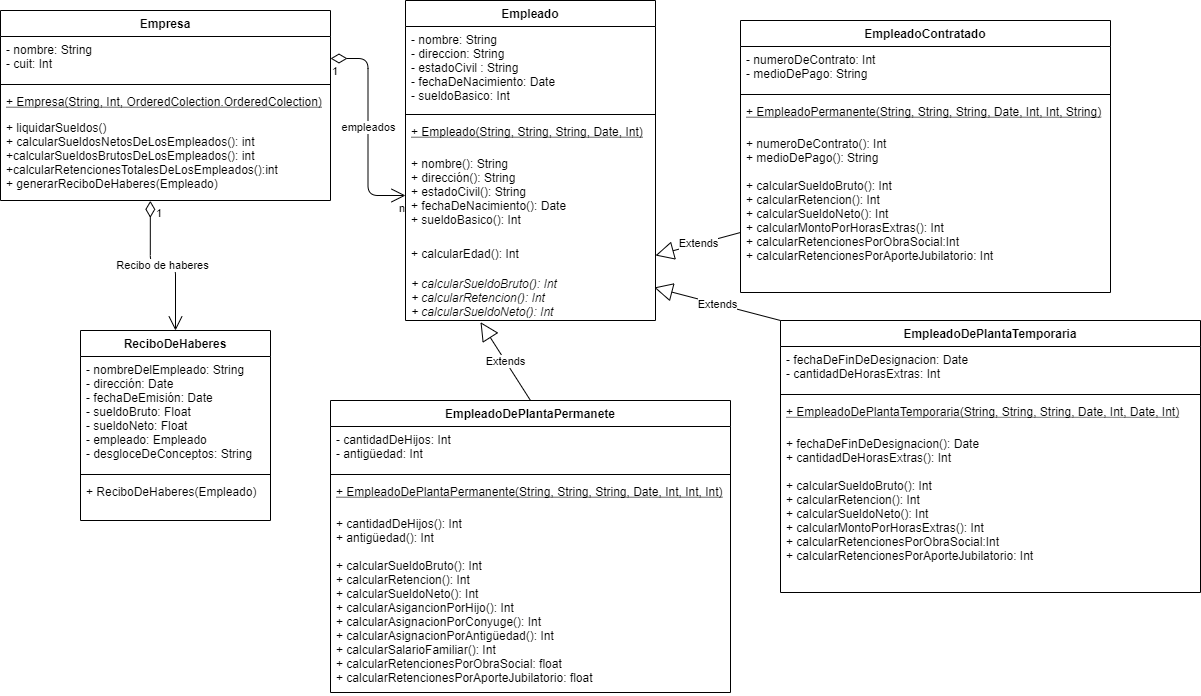

The diagram above was exported from draw.io. Its source (the exported page's mxGraphModel, read from the mxfile embedded in the PNG):
<mxGraphModel dx="1929" dy="492" grid="1" gridSize="10" guides="1" tooltips="1" connect="1" arrows="1" fold="1" page="1" pageScale="1" pageWidth="827" pageHeight="1169" math="0" shadow="0">
  <root>
    <mxCell id="0" />
    <mxCell id="1" parent="0" />
    <mxCell id="SsLZAsBvjcdMYVs6UpHq-1" value="Empresa" style="swimlane;fontStyle=1;align=center;verticalAlign=top;childLayout=stackLayout;horizontal=1;startSize=26;horizontalStack=0;resizeParent=1;resizeParentMax=0;resizeLast=0;collapsible=1;marginBottom=0;" parent="1" vertex="1">
      <mxGeometry x="-100" y="20" width="330" height="190" as="geometry" />
    </mxCell>
    <mxCell id="SsLZAsBvjcdMYVs6UpHq-2" value="- nombre: String&#10;- cuit: Int&#10;" style="text;strokeColor=none;fillColor=none;align=left;verticalAlign=top;spacingLeft=4;spacingRight=4;overflow=hidden;rotatable=0;points=[[0,0.5],[1,0.5]];portConstraint=eastwest;" parent="SsLZAsBvjcdMYVs6UpHq-1" vertex="1">
      <mxGeometry y="26" width="330" height="44" as="geometry" />
    </mxCell>
    <mxCell id="SsLZAsBvjcdMYVs6UpHq-3" value="" style="line;strokeWidth=1;fillColor=none;align=left;verticalAlign=middle;spacingTop=-1;spacingLeft=3;spacingRight=3;rotatable=0;labelPosition=right;points=[];portConstraint=eastwest;" parent="SsLZAsBvjcdMYVs6UpHq-1" vertex="1">
      <mxGeometry y="70" width="330" height="8" as="geometry" />
    </mxCell>
    <mxCell id="SsLZAsBvjcdMYVs6UpHq-23" value="+ Empresa(String, Int, OrderedColection.OrderedColection)" style="text;strokeColor=none;fillColor=none;align=left;verticalAlign=top;spacingLeft=4;spacingRight=4;overflow=hidden;rotatable=0;points=[[0,0.5],[1,0.5]];portConstraint=eastwest;fontStyle=4" parent="SsLZAsBvjcdMYVs6UpHq-1" vertex="1">
      <mxGeometry y="78" width="330" height="26" as="geometry" />
    </mxCell>
    <mxCell id="2AIztZ-40m_1jj52R79O-4" value="+ liquidarSueldos()&#10;+ calcularSueldosNetosDeLosEmpleados(): int&#10;+calcularSueldosBrutosDeLosEmpleados(): int&#10;+calcularRetencionesTotalesDeLosEmpleados():int&#10;+ generarReciboDeHaberes(Empleado)" style="text;strokeColor=none;fillColor=none;align=left;verticalAlign=top;spacingLeft=4;spacingRight=4;overflow=hidden;rotatable=0;points=[[0,0.5],[1,0.5]];portConstraint=eastwest;" parent="SsLZAsBvjcdMYVs6UpHq-1" vertex="1">
      <mxGeometry y="104" width="330" height="86" as="geometry" />
    </mxCell>
    <mxCell id="SsLZAsBvjcdMYVs6UpHq-7" value="Empleado" style="swimlane;fontStyle=1;align=center;verticalAlign=top;childLayout=stackLayout;horizontal=1;startSize=26;horizontalStack=0;resizeParent=1;resizeParentMax=0;resizeLast=0;collapsible=1;marginBottom=0;" parent="1" vertex="1">
      <mxGeometry x="305" y="10" width="250" height="320" as="geometry" />
    </mxCell>
    <mxCell id="SsLZAsBvjcdMYVs6UpHq-8" value="- nombre: String&#10;- direccion: String&#10;- estadoCivil : String&#10;- fechaDeNacimiento: Date&#10;- sueldoBasico: Int&#10;&#10;" style="text;strokeColor=none;fillColor=none;align=left;verticalAlign=top;spacingLeft=4;spacingRight=4;overflow=hidden;rotatable=0;points=[[0,0.5],[1,0.5]];portConstraint=eastwest;" parent="SsLZAsBvjcdMYVs6UpHq-7" vertex="1">
      <mxGeometry y="26" width="250" height="84" as="geometry" />
    </mxCell>
    <mxCell id="SsLZAsBvjcdMYVs6UpHq-9" value="" style="line;strokeWidth=1;fillColor=none;align=left;verticalAlign=middle;spacingTop=-1;spacingLeft=3;spacingRight=3;rotatable=0;labelPosition=right;points=[];portConstraint=eastwest;" parent="SsLZAsBvjcdMYVs6UpHq-7" vertex="1">
      <mxGeometry y="110" width="250" height="8" as="geometry" />
    </mxCell>
    <mxCell id="SsLZAsBvjcdMYVs6UpHq-19" value="+ Empleado(String, String, String, Date, Int)" style="text;strokeColor=none;fillColor=none;align=left;verticalAlign=top;spacingLeft=4;spacingRight=4;overflow=hidden;rotatable=0;points=[[0,0.5],[1,0.5]];portConstraint=eastwest;fontStyle=4" parent="SsLZAsBvjcdMYVs6UpHq-7" vertex="1">
      <mxGeometry y="118" width="250" height="32" as="geometry" />
    </mxCell>
    <mxCell id="SsLZAsBvjcdMYVs6UpHq-10" value="+ nombre(): String&#10;+ dirección(): String&#10;+ estadoCivil(): String&#10;+ fechaDeNacimiento(): Date&#10;+ sueldoBasico(): Int&#10;&#10;" style="text;strokeColor=none;fillColor=none;align=left;verticalAlign=top;spacingLeft=4;spacingRight=4;overflow=hidden;rotatable=0;points=[[0,0.5],[1,0.5]];portConstraint=eastwest;fontStyle=0" parent="SsLZAsBvjcdMYVs6UpHq-7" vertex="1">
      <mxGeometry y="150" width="250" height="90" as="geometry" />
    </mxCell>
    <mxCell id="2AIztZ-40m_1jj52R79O-1" value="+ calcularEdad(): Int" style="text;strokeColor=none;fillColor=none;align=left;verticalAlign=top;spacingLeft=4;spacingRight=4;overflow=hidden;rotatable=0;points=[[0,0.5],[1,0.5]];portConstraint=eastwest;" parent="SsLZAsBvjcdMYVs6UpHq-7" vertex="1">
      <mxGeometry y="240" width="250" height="30" as="geometry" />
    </mxCell>
    <mxCell id="Zpvt8sMUA4Ey5f86JMzf-3" value="+ calcularSueldoBruto(): Int&#10;+ calcularRetencion(): Int&#10;+ calcularSueldoNeto(): Int" style="text;strokeColor=none;fillColor=none;align=left;verticalAlign=top;spacingLeft=4;spacingRight=4;overflow=hidden;rotatable=0;points=[[0,0.5],[1,0.5]];portConstraint=eastwest;fontStyle=2" parent="SsLZAsBvjcdMYVs6UpHq-7" vertex="1">
      <mxGeometry y="270" width="250" height="50" as="geometry" />
    </mxCell>
    <mxCell id="SsLZAsBvjcdMYVs6UpHq-20" value="empleados" style="endArrow=open;html=1;endSize=12;startArrow=diamondThin;startSize=14;startFill=0;edgeStyle=orthogonalEdgeStyle;exitX=1;exitY=0.5;exitDx=0;exitDy=0;entryX=0;entryY=0.5;entryDx=0;entryDy=0;" parent="1" source="SsLZAsBvjcdMYVs6UpHq-2" target="SsLZAsBvjcdMYVs6UpHq-10" edge="1">
      <mxGeometry relative="1" as="geometry">
        <mxPoint x="250" y="229.57999999999998" as="sourcePoint" />
        <mxPoint x="410" y="229.57999999999998" as="targetPoint" />
      </mxGeometry>
    </mxCell>
    <mxCell id="SsLZAsBvjcdMYVs6UpHq-21" value="1" style="edgeLabel;resizable=0;html=1;align=left;verticalAlign=top;" parent="SsLZAsBvjcdMYVs6UpHq-20" connectable="0" vertex="1">
      <mxGeometry x="-1" relative="1" as="geometry" />
    </mxCell>
    <mxCell id="SsLZAsBvjcdMYVs6UpHq-22" value="n" style="edgeLabel;resizable=0;html=1;align=right;verticalAlign=top;" parent="SsLZAsBvjcdMYVs6UpHq-20" connectable="0" vertex="1">
      <mxGeometry x="1" relative="1" as="geometry" />
    </mxCell>
    <mxCell id="SsLZAsBvjcdMYVs6UpHq-28" value="EmpleadoDePlantaPermanete" style="swimlane;fontStyle=1;align=center;verticalAlign=top;childLayout=stackLayout;horizontal=1;startSize=26;horizontalStack=0;resizeParent=1;resizeParentMax=0;resizeLast=0;collapsible=1;marginBottom=0;" parent="1" vertex="1">
      <mxGeometry x="230" y="410" width="400" height="292" as="geometry" />
    </mxCell>
    <mxCell id="SsLZAsBvjcdMYVs6UpHq-29" value="- cantidadDeHijos: Int&#10;- antigüedad: Int&#10;" style="text;strokeColor=none;fillColor=none;align=left;verticalAlign=top;spacingLeft=4;spacingRight=4;overflow=hidden;rotatable=0;points=[[0,0.5],[1,0.5]];portConstraint=eastwest;" parent="SsLZAsBvjcdMYVs6UpHq-28" vertex="1">
      <mxGeometry y="26" width="400" height="44" as="geometry" />
    </mxCell>
    <mxCell id="SsLZAsBvjcdMYVs6UpHq-30" value="" style="line;strokeWidth=1;fillColor=none;align=left;verticalAlign=middle;spacingTop=-1;spacingLeft=3;spacingRight=3;rotatable=0;labelPosition=right;points=[];portConstraint=eastwest;" parent="SsLZAsBvjcdMYVs6UpHq-28" vertex="1">
      <mxGeometry y="70" width="400" height="8" as="geometry" />
    </mxCell>
    <mxCell id="iWdBcOCbjjuNNbabTsUl-3" value="+ EmpleadoDePlantaPermanente(String, String, String, Date, Int, Int, Int)" style="text;strokeColor=none;fillColor=none;align=left;verticalAlign=top;spacingLeft=4;spacingRight=4;overflow=hidden;rotatable=0;points=[[0,0.5],[1,0.5]];portConstraint=eastwest;fontStyle=4" vertex="1" parent="SsLZAsBvjcdMYVs6UpHq-28">
      <mxGeometry y="78" width="400" height="32" as="geometry" />
    </mxCell>
    <mxCell id="2AIztZ-40m_1jj52R79O-2" value="+ cantidadDeHijos(): Int&#10;+ antigüedad(): Int&#10;" style="text;strokeColor=none;fillColor=none;align=left;verticalAlign=top;spacingLeft=4;spacingRight=4;overflow=hidden;rotatable=0;points=[[0,0.5],[1,0.5]];portConstraint=eastwest;" parent="SsLZAsBvjcdMYVs6UpHq-28" vertex="1">
      <mxGeometry y="110" width="400" height="42" as="geometry" />
    </mxCell>
    <mxCell id="SsLZAsBvjcdMYVs6UpHq-31" value="+ calcularSueldoBruto(): Int&#10;+ calcularRetencion(): Int&#10;+ calcularSueldoNeto(): Int&#10;+ calcularAsigancionPorHijo(): Int&#10;+ calcularAsignacionPorConyuge(): Int&#10;+ calcularAsignacionPorAntigüedad(): Int&#10;+ calcularSalarioFamiliar(): Int&#10;+ calcularRetencionesPorObraSocial: float&#10;+ calcularRetencionesPorAporteJubilatorio: float" style="text;strokeColor=none;fillColor=none;align=left;verticalAlign=top;spacingLeft=4;spacingRight=4;overflow=hidden;rotatable=0;points=[[0,0.5],[1,0.5]];portConstraint=eastwest;" parent="SsLZAsBvjcdMYVs6UpHq-28" vertex="1">
      <mxGeometry y="152" width="400" height="140" as="geometry" />
    </mxCell>
    <mxCell id="SsLZAsBvjcdMYVs6UpHq-32" value="EmpleadoDePlantaTemporaria" style="swimlane;fontStyle=1;align=center;verticalAlign=top;childLayout=stackLayout;horizontal=1;startSize=26;horizontalStack=0;resizeParent=1;resizeParentMax=0;resizeLast=0;collapsible=1;marginBottom=0;" parent="1" vertex="1">
      <mxGeometry x="680" y="330" width="420" height="272" as="geometry" />
    </mxCell>
    <mxCell id="SsLZAsBvjcdMYVs6UpHq-33" value="- fechaDeFinDeDesignacion: Date&#10;- cantidadDeHorasExtras: Int" style="text;strokeColor=none;fillColor=none;align=left;verticalAlign=top;spacingLeft=4;spacingRight=4;overflow=hidden;rotatable=0;points=[[0,0.5],[1,0.5]];portConstraint=eastwest;" parent="SsLZAsBvjcdMYVs6UpHq-32" vertex="1">
      <mxGeometry y="26" width="420" height="44" as="geometry" />
    </mxCell>
    <mxCell id="SsLZAsBvjcdMYVs6UpHq-34" value="" style="line;strokeWidth=1;fillColor=none;align=left;verticalAlign=middle;spacingTop=-1;spacingLeft=3;spacingRight=3;rotatable=0;labelPosition=right;points=[];portConstraint=eastwest;" parent="SsLZAsBvjcdMYVs6UpHq-32" vertex="1">
      <mxGeometry y="70" width="420" height="8" as="geometry" />
    </mxCell>
    <mxCell id="iWdBcOCbjjuNNbabTsUl-2" value="+ EmpleadoDePlantaTemporaria(String, String, String, Date, Int, Date, Int)" style="text;strokeColor=none;fillColor=none;align=left;verticalAlign=top;spacingLeft=4;spacingRight=4;overflow=hidden;rotatable=0;points=[[0,0.5],[1,0.5]];portConstraint=eastwest;fontStyle=4" vertex="1" parent="SsLZAsBvjcdMYVs6UpHq-32">
      <mxGeometry y="78" width="420" height="32" as="geometry" />
    </mxCell>
    <mxCell id="2AIztZ-40m_1jj52R79O-3" value="+ fechaDeFinDeDesignacion(): Date&#10;+ cantidadDeHorasExtras(): Int" style="text;strokeColor=none;fillColor=none;align=left;verticalAlign=top;spacingLeft=4;spacingRight=4;overflow=hidden;rotatable=0;points=[[0,0.5],[1,0.5]];portConstraint=eastwest;" parent="SsLZAsBvjcdMYVs6UpHq-32" vertex="1">
      <mxGeometry y="110" width="420" height="42" as="geometry" />
    </mxCell>
    <mxCell id="SsLZAsBvjcdMYVs6UpHq-35" value="+ calcularSueldoBruto(): Int&#10;+ calcularRetencion(): Int&#10;+ calcularSueldoNeto(): Int&#10;+ calcularMontoPorHorasExtras(): Int&#10;+ calcularRetencionesPorObraSocial:Int&#10;+ calcularRetencionesPorAporteJubilatorio: Int" style="text;strokeColor=none;fillColor=none;align=left;verticalAlign=top;spacingLeft=4;spacingRight=4;overflow=hidden;rotatable=0;points=[[0,0.5],[1,0.5]];portConstraint=eastwest;" parent="SsLZAsBvjcdMYVs6UpHq-32" vertex="1">
      <mxGeometry y="152" width="420" height="120" as="geometry" />
    </mxCell>
    <mxCell id="SsLZAsBvjcdMYVs6UpHq-40" style="edgeStyle=none;rounded=0;orthogonalLoop=1;jettySize=auto;html=1;entryX=0;entryY=0.5;entryDx=0;entryDy=0;" parent="1" edge="1">
      <mxGeometry relative="1" as="geometry">
        <mxPoint x="70" y="235" as="sourcePoint" />
        <mxPoint x="70" y="235" as="targetPoint" />
      </mxGeometry>
    </mxCell>
    <mxCell id="SsLZAsBvjcdMYVs6UpHq-41" style="edgeStyle=none;rounded=0;orthogonalLoop=1;jettySize=auto;html=1;entryX=1;entryY=0.5;entryDx=0;entryDy=0;" parent="1" edge="1">
      <mxGeometry relative="1" as="geometry">
        <mxPoint y="251" as="sourcePoint" />
        <mxPoint y="251" as="targetPoint" />
      </mxGeometry>
    </mxCell>
    <mxCell id="Zpvt8sMUA4Ey5f86JMzf-1" value="Extends" style="endArrow=block;endSize=16;endFill=0;html=1;exitX=0.5;exitY=0;exitDx=0;exitDy=0;entryX=0.3;entryY=1.033;entryDx=0;entryDy=0;entryPerimeter=0;" parent="1" source="SsLZAsBvjcdMYVs6UpHq-28" target="Zpvt8sMUA4Ey5f86JMzf-3" edge="1">
      <mxGeometry width="160" relative="1" as="geometry">
        <mxPoint x="330" y="260" as="sourcePoint" />
        <mxPoint x="340" y="300" as="targetPoint" />
      </mxGeometry>
    </mxCell>
    <mxCell id="Zpvt8sMUA4Ey5f86JMzf-2" value="Extends" style="endArrow=block;endSize=16;endFill=0;html=1;entryX=0.995;entryY=0.34;entryDx=0;entryDy=0;entryPerimeter=0;exitX=0;exitY=0;exitDx=0;exitDy=0;" parent="1" source="SsLZAsBvjcdMYVs6UpHq-32" target="Zpvt8sMUA4Ey5f86JMzf-3" edge="1">
      <mxGeometry width="160" relative="1" as="geometry">
        <mxPoint x="330" y="260" as="sourcePoint" />
        <mxPoint x="490" y="260" as="targetPoint" />
      </mxGeometry>
    </mxCell>
    <mxCell id="2AIztZ-40m_1jj52R79O-5" value="ReciboDeHaberes" style="swimlane;fontStyle=1;align=center;verticalAlign=top;childLayout=stackLayout;horizontal=1;startSize=26;horizontalStack=0;resizeParent=1;resizeParentMax=0;resizeLast=0;collapsible=1;marginBottom=0;" parent="1" vertex="1">
      <mxGeometry x="-20" y="340" width="190" height="190" as="geometry" />
    </mxCell>
    <mxCell id="2AIztZ-40m_1jj52R79O-6" value="- nombreDelEmpleado: String&#10;- dirección: Date&#10;- fechaDeEmisión: Date&#10;- sueldoBruto: Float&#10;- sueldoNeto: Float&#10;- empleado: Empleado&#10;- desgloceDeConceptos: String &#10;" style="text;strokeColor=none;fillColor=none;align=left;verticalAlign=top;spacingLeft=4;spacingRight=4;overflow=hidden;rotatable=0;points=[[0,0.5],[1,0.5]];portConstraint=eastwest;" parent="2AIztZ-40m_1jj52R79O-5" vertex="1">
      <mxGeometry y="26" width="190" height="114" as="geometry" />
    </mxCell>
    <mxCell id="2AIztZ-40m_1jj52R79O-7" value="" style="line;strokeWidth=1;fillColor=none;align=left;verticalAlign=middle;spacingTop=-1;spacingLeft=3;spacingRight=3;rotatable=0;labelPosition=right;points=[];portConstraint=eastwest;" parent="2AIztZ-40m_1jj52R79O-5" vertex="1">
      <mxGeometry y="140" width="190" height="8" as="geometry" />
    </mxCell>
    <mxCell id="2AIztZ-40m_1jj52R79O-8" value="+ ReciboDeHaberes(Empleado)" style="text;strokeColor=none;fillColor=none;align=left;verticalAlign=top;spacingLeft=4;spacingRight=4;overflow=hidden;rotatable=0;points=[[0,0.5],[1,0.5]];portConstraint=eastwest;" parent="2AIztZ-40m_1jj52R79O-5" vertex="1">
      <mxGeometry y="148" width="190" height="42" as="geometry" />
    </mxCell>
    <mxCell id="2AIztZ-40m_1jj52R79O-12" value="Recibo de haberes" style="endArrow=open;html=1;endSize=12;startArrow=diamondThin;startSize=14;startFill=0;edgeStyle=orthogonalEdgeStyle;exitX=0.454;exitY=1.004;exitDx=0;exitDy=0;exitPerimeter=0;entryX=0.5;entryY=0;entryDx=0;entryDy=0;" parent="1" source="2AIztZ-40m_1jj52R79O-4" target="2AIztZ-40m_1jj52R79O-5" edge="1">
      <mxGeometry relative="1" as="geometry">
        <mxPoint x="100" y="180" as="sourcePoint" />
        <mxPoint x="260" y="180" as="targetPoint" />
      </mxGeometry>
    </mxCell>
    <mxCell id="2AIztZ-40m_1jj52R79O-13" value="1" style="edgeLabel;resizable=0;html=1;align=left;verticalAlign=top;" parent="2AIztZ-40m_1jj52R79O-12" connectable="0" vertex="1">
      <mxGeometry x="-1" relative="1" as="geometry">
        <mxPoint x="4" as="offset" />
      </mxGeometry>
    </mxCell>
    <mxCell id="2AIztZ-40m_1jj52R79O-16" value="EmpleadoContratado" style="swimlane;fontStyle=1;align=center;verticalAlign=top;childLayout=stackLayout;horizontal=1;startSize=26;horizontalStack=0;resizeParent=1;resizeParentMax=0;resizeLast=0;collapsible=1;marginBottom=0;" parent="1" vertex="1">
      <mxGeometry x="640" y="30" width="370" height="272" as="geometry" />
    </mxCell>
    <mxCell id="2AIztZ-40m_1jj52R79O-17" value="- numeroDeContrato: Int&#10;- medioDePago: String" style="text;strokeColor=none;fillColor=none;align=left;verticalAlign=top;spacingLeft=4;spacingRight=4;overflow=hidden;rotatable=0;points=[[0,0.5],[1,0.5]];portConstraint=eastwest;" parent="2AIztZ-40m_1jj52R79O-16" vertex="1">
      <mxGeometry y="26" width="370" height="44" as="geometry" />
    </mxCell>
    <mxCell id="2AIztZ-40m_1jj52R79O-18" value="" style="line;strokeWidth=1;fillColor=none;align=left;verticalAlign=middle;spacingTop=-1;spacingLeft=3;spacingRight=3;rotatable=0;labelPosition=right;points=[];portConstraint=eastwest;" parent="2AIztZ-40m_1jj52R79O-16" vertex="1">
      <mxGeometry y="70" width="370" height="8" as="geometry" />
    </mxCell>
    <mxCell id="iWdBcOCbjjuNNbabTsUl-1" value="+ EmpleadoPermanente(String, String, String, Date, Int, Int, String)" style="text;strokeColor=none;fillColor=none;align=left;verticalAlign=top;spacingLeft=4;spacingRight=4;overflow=hidden;rotatable=0;points=[[0,0.5],[1,0.5]];portConstraint=eastwest;fontStyle=4" vertex="1" parent="2AIztZ-40m_1jj52R79O-16">
      <mxGeometry y="78" width="370" height="32" as="geometry" />
    </mxCell>
    <mxCell id="2AIztZ-40m_1jj52R79O-19" value="+ numeroDeContrato(): Int&#10;+ medioDePago(): String" style="text;strokeColor=none;fillColor=none;align=left;verticalAlign=top;spacingLeft=4;spacingRight=4;overflow=hidden;rotatable=0;points=[[0,0.5],[1,0.5]];portConstraint=eastwest;" parent="2AIztZ-40m_1jj52R79O-16" vertex="1">
      <mxGeometry y="110" width="370" height="42" as="geometry" />
    </mxCell>
    <mxCell id="2AIztZ-40m_1jj52R79O-20" value="+ calcularSueldoBruto(): Int&#10;+ calcularRetencion(): Int&#10;+ calcularSueldoNeto(): Int&#10;+ calcularMontoPorHorasExtras(): Int&#10;+ calcularRetencionesPorObraSocial:Int&#10;+ calcularRetencionesPorAporteJubilatorio: Int" style="text;strokeColor=none;fillColor=none;align=left;verticalAlign=top;spacingLeft=4;spacingRight=4;overflow=hidden;rotatable=0;points=[[0,0.5],[1,0.5]];portConstraint=eastwest;" parent="2AIztZ-40m_1jj52R79O-16" vertex="1">
      <mxGeometry y="152" width="370" height="120" as="geometry" />
    </mxCell>
    <mxCell id="2AIztZ-40m_1jj52R79O-21" value="Extends" style="endArrow=block;endSize=16;endFill=0;html=1;entryX=1;entryY=0.5;entryDx=0;entryDy=0;exitX=0;exitY=0.5;exitDx=0;exitDy=0;" parent="1" source="2AIztZ-40m_1jj52R79O-20" target="2AIztZ-40m_1jj52R79O-1" edge="1">
      <mxGeometry width="160" relative="1" as="geometry">
        <mxPoint x="400" y="270" as="sourcePoint" />
        <mxPoint x="560" y="270" as="targetPoint" />
      </mxGeometry>
    </mxCell>
  </root>
</mxGraphModel>